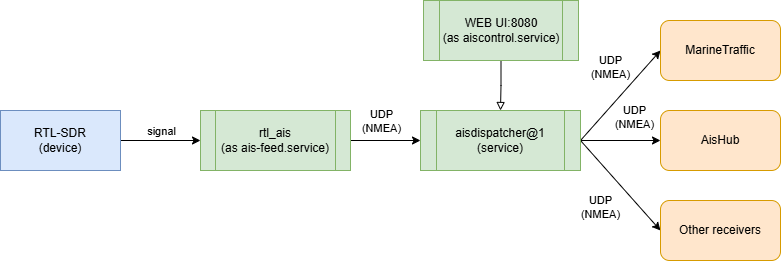

The diagram above was exported from draw.io. Its source (the exported page's mxGraphModel, read from the mxfile embedded in the PNG):
<mxGraphModel dx="1050" dy="565" grid="1" gridSize="10" guides="1" tooltips="1" connect="1" arrows="1" fold="1" page="1" pageScale="1" pageWidth="827" pageHeight="1169" math="0" shadow="0">
  <root>
    <mxCell id="0" />
    <mxCell id="1" parent="0" />
    <mxCell id="Amld6bTkBgwFnFrMlQJI-3" value="" style="edgeStyle=orthogonalEdgeStyle;rounded=0;orthogonalLoop=1;jettySize=auto;html=1;" edge="1" parent="1" source="Amld6bTkBgwFnFrMlQJI-1" target="Amld6bTkBgwFnFrMlQJI-2">
      <mxGeometry relative="1" as="geometry" />
    </mxCell>
    <mxCell id="Amld6bTkBgwFnFrMlQJI-4" value="signal" style="edgeLabel;html=1;align=center;verticalAlign=middle;resizable=0;points=[];" vertex="1" connectable="0" parent="Amld6bTkBgwFnFrMlQJI-3">
      <mxGeometry x="0.125" y="-1" relative="1" as="geometry">
        <mxPoint x="-5" y="-11" as="offset" />
      </mxGeometry>
    </mxCell>
    <mxCell id="Amld6bTkBgwFnFrMlQJI-1" value="RTL-SDR&lt;div&gt;(device)&lt;/div&gt;" style="rounded=0;whiteSpace=wrap;html=1;fillColor=#dae8fc;strokeColor=#6c8ebf;" vertex="1" parent="1">
      <mxGeometry x="10" y="200" width="120" height="60" as="geometry" />
    </mxCell>
    <mxCell id="Amld6bTkBgwFnFrMlQJI-6" value="" style="edgeStyle=orthogonalEdgeStyle;rounded=0;orthogonalLoop=1;jettySize=auto;html=1;" edge="1" parent="1" source="Amld6bTkBgwFnFrMlQJI-2" target="Amld6bTkBgwFnFrMlQJI-5">
      <mxGeometry relative="1" as="geometry" />
    </mxCell>
    <mxCell id="Amld6bTkBgwFnFrMlQJI-7" value="UDP&lt;div&gt;(NMEA)&lt;/div&gt;" style="edgeLabel;html=1;align=center;verticalAlign=middle;resizable=0;points=[];" vertex="1" connectable="0" parent="Amld6bTkBgwFnFrMlQJI-6">
      <mxGeometry x="-0.24" y="-2" relative="1" as="geometry">
        <mxPoint x="3" y="-22" as="offset" />
      </mxGeometry>
    </mxCell>
    <mxCell id="Amld6bTkBgwFnFrMlQJI-2" value="rtl_ais&lt;div&gt;(as ais-feed.service)&lt;/div&gt;" style="shape=process;whiteSpace=wrap;html=1;backgroundOutline=1;fillColor=#d5e8d4;strokeColor=#82b366;" vertex="1" parent="1">
      <mxGeometry x="210" y="200" width="150" height="60" as="geometry" />
    </mxCell>
    <mxCell id="Amld6bTkBgwFnFrMlQJI-15" style="rounded=0;orthogonalLoop=1;jettySize=auto;html=1;exitX=1;exitY=0.5;exitDx=0;exitDy=0;entryX=0;entryY=0.5;entryDx=0;entryDy=0;" edge="1" parent="1" source="Amld6bTkBgwFnFrMlQJI-5" target="Amld6bTkBgwFnFrMlQJI-12">
      <mxGeometry relative="1" as="geometry" />
    </mxCell>
    <mxCell id="Amld6bTkBgwFnFrMlQJI-16" value="" style="edgeStyle=orthogonalEdgeStyle;rounded=0;orthogonalLoop=1;jettySize=auto;html=1;" edge="1" parent="1" source="Amld6bTkBgwFnFrMlQJI-5" target="Amld6bTkBgwFnFrMlQJI-13">
      <mxGeometry relative="1" as="geometry" />
    </mxCell>
    <mxCell id="Amld6bTkBgwFnFrMlQJI-17" style="rounded=0;orthogonalLoop=1;jettySize=auto;html=1;exitX=1;exitY=0.5;exitDx=0;exitDy=0;entryX=0;entryY=0.5;entryDx=0;entryDy=0;" edge="1" parent="1" source="Amld6bTkBgwFnFrMlQJI-5" target="Amld6bTkBgwFnFrMlQJI-14">
      <mxGeometry relative="1" as="geometry" />
    </mxCell>
    <mxCell id="Amld6bTkBgwFnFrMlQJI-5" value="aisdispatcher@1&lt;div&gt;(service)&lt;/div&gt;" style="shape=process;whiteSpace=wrap;html=1;backgroundOutline=1;fillColor=#d5e8d4;strokeColor=#82b366;" vertex="1" parent="1">
      <mxGeometry x="430" y="200" width="160" height="60" as="geometry" />
    </mxCell>
    <mxCell id="Amld6bTkBgwFnFrMlQJI-11" value="" style="edgeStyle=orthogonalEdgeStyle;rounded=0;orthogonalLoop=1;jettySize=auto;html=1;endArrow=block;endFill=0;" edge="1" parent="1" source="Amld6bTkBgwFnFrMlQJI-8" target="Amld6bTkBgwFnFrMlQJI-5">
      <mxGeometry relative="1" as="geometry" />
    </mxCell>
    <mxCell id="Amld6bTkBgwFnFrMlQJI-8" value="&lt;div&gt;WEB UI:8080&lt;/div&gt;&lt;div&gt;(as aiscontrol.service)&lt;/div&gt;" style="shape=process;whiteSpace=wrap;html=1;backgroundOutline=1;fillColor=#d5e8d4;strokeColor=#82b366;" vertex="1" parent="1">
      <mxGeometry x="433" y="90" width="155" height="60" as="geometry" />
    </mxCell>
    <mxCell id="Amld6bTkBgwFnFrMlQJI-12" value="MarineTraffic" style="rounded=1;whiteSpace=wrap;html=1;fillColor=#ffe6cc;strokeColor=#d79b00;" vertex="1" parent="1">
      <mxGeometry x="670" y="110" width="120" height="60" as="geometry" />
    </mxCell>
    <mxCell id="Amld6bTkBgwFnFrMlQJI-13" value="AisHub" style="rounded=1;whiteSpace=wrap;html=1;fillColor=#ffe6cc;strokeColor=#d79b00;" vertex="1" parent="1">
      <mxGeometry x="670" y="200" width="120" height="60" as="geometry" />
    </mxCell>
    <mxCell id="Amld6bTkBgwFnFrMlQJI-14" value="Other receivers" style="rounded=1;whiteSpace=wrap;html=1;fillColor=#ffe6cc;strokeColor=#d79b00;" vertex="1" parent="1">
      <mxGeometry x="670" y="290" width="120" height="60" as="geometry" />
    </mxCell>
    <mxCell id="Amld6bTkBgwFnFrMlQJI-18" value="UDP&lt;div&gt;(NMEA)&lt;/div&gt;" style="edgeLabel;html=1;align=center;verticalAlign=middle;resizable=0;points=[];" vertex="1" connectable="0" parent="1">
      <mxGeometry x="390" y="190" as="geometry">
        <mxPoint x="229" y="-34" as="offset" />
      </mxGeometry>
    </mxCell>
    <mxCell id="Amld6bTkBgwFnFrMlQJI-19" value="UDP&lt;div&gt;(NMEA)&lt;/div&gt;" style="edgeLabel;html=1;align=center;verticalAlign=middle;resizable=0;points=[];" vertex="1" connectable="0" parent="1">
      <mxGeometry x="414" y="240" as="geometry">
        <mxPoint x="229" y="-34" as="offset" />
      </mxGeometry>
    </mxCell>
    <mxCell id="Amld6bTkBgwFnFrMlQJI-20" value="UDP&lt;div&gt;(NMEA)&lt;/div&gt;" style="edgeLabel;html=1;align=center;verticalAlign=middle;resizable=0;points=[];" vertex="1" connectable="0" parent="1">
      <mxGeometry x="380" y="330" as="geometry">
        <mxPoint x="229" y="-34" as="offset" />
      </mxGeometry>
    </mxCell>
  </root>
</mxGraphModel>